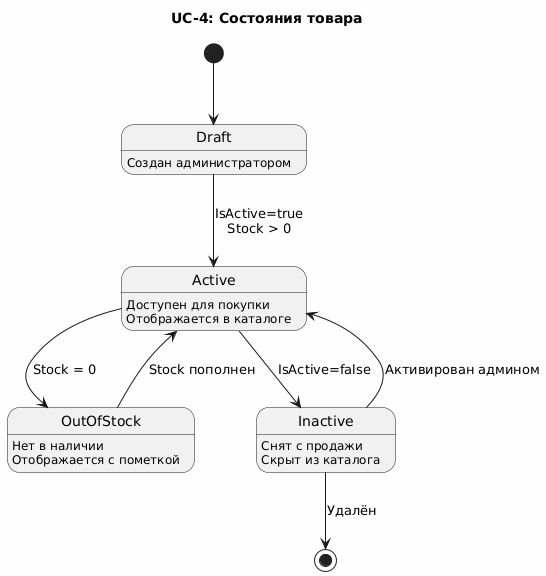

The diagram above was rendered by PlantUML. Its source (embedded in the PNG):
@startuml
skinparam backgroundColor #FEFEFE

title UC-4: Состояния товара

[*] --> Draft

state "Draft" as Draft
state "Active" as Active
state "OutOfStock" as OutOfStock
state "Inactive" as Inactive

Draft : Создан администратором
Draft --> Active : IsActive=true\nStock > 0

Active : Доступен для покупки
Active : Отображается в каталоге
Active --> OutOfStock : Stock = 0
Active --> Inactive : IsActive=false

OutOfStock : Нет в наличии
OutOfStock : Отображается с пометкой
OutOfStock --> Active : Stock пополнен

Inactive : Снят с продажи
Inactive : Скрыт из каталога
Inactive --> Active : Активирован админом
Inactive --> [*] : Удалён
@enduml